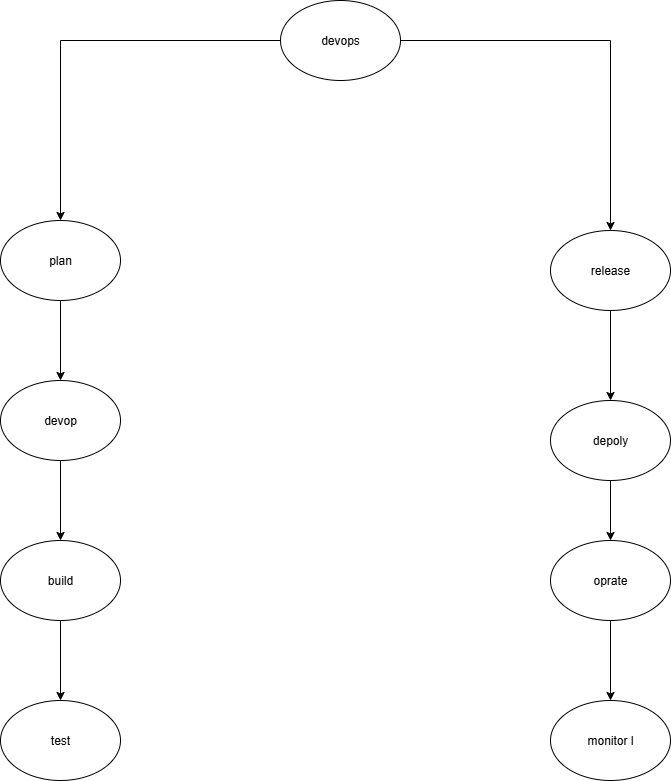

The diagram above was exported from draw.io. Its source (the exported page's mxGraphModel, read from the mxfile embedded in the PNG):
<mxGraphModel dx="1895" dy="1022" grid="1" gridSize="10" guides="1" tooltips="1" connect="1" arrows="1" fold="1" page="1" pageScale="1" pageWidth="827" pageHeight="1169" math="0" shadow="0">
  <root>
    <mxCell id="0" />
    <mxCell id="1" parent="0" />
    <mxCell id="Cv0PEJD_qyuExmm3cSTi-26" value="" style="edgeStyle=orthogonalEdgeStyle;rounded=0;orthogonalLoop=1;jettySize=auto;html=1;" edge="1" parent="1" source="Cv0PEJD_qyuExmm3cSTi-24" target="Cv0PEJD_qyuExmm3cSTi-25">
      <mxGeometry relative="1" as="geometry" />
    </mxCell>
    <mxCell id="Cv0PEJD_qyuExmm3cSTi-32" value="" style="edgeStyle=orthogonalEdgeStyle;rounded=0;orthogonalLoop=1;jettySize=auto;html=1;" edge="1" parent="1" source="Cv0PEJD_qyuExmm3cSTi-24" target="Cv0PEJD_qyuExmm3cSTi-31">
      <mxGeometry relative="1" as="geometry" />
    </mxCell>
    <mxCell id="Cv0PEJD_qyuExmm3cSTi-24" value="devops" style="ellipse;whiteSpace=wrap;html=1;" vertex="1" parent="1">
      <mxGeometry x="330" y="160" width="120" height="80" as="geometry" />
    </mxCell>
    <mxCell id="Cv0PEJD_qyuExmm3cSTi-28" value="" style="edgeStyle=orthogonalEdgeStyle;rounded=0;orthogonalLoop=1;jettySize=auto;html=1;" edge="1" parent="1" source="Cv0PEJD_qyuExmm3cSTi-25" target="Cv0PEJD_qyuExmm3cSTi-27">
      <mxGeometry relative="1" as="geometry" />
    </mxCell>
    <mxCell id="Cv0PEJD_qyuExmm3cSTi-25" value="plan" style="ellipse;whiteSpace=wrap;html=1;" vertex="1" parent="1">
      <mxGeometry x="50" y="380" width="120" height="80" as="geometry" />
    </mxCell>
    <mxCell id="Cv0PEJD_qyuExmm3cSTi-30" value="" style="edgeStyle=orthogonalEdgeStyle;rounded=0;orthogonalLoop=1;jettySize=auto;html=1;" edge="1" parent="1" source="Cv0PEJD_qyuExmm3cSTi-27" target="Cv0PEJD_qyuExmm3cSTi-29">
      <mxGeometry relative="1" as="geometry" />
    </mxCell>
    <mxCell id="Cv0PEJD_qyuExmm3cSTi-27" value="devop" style="ellipse;whiteSpace=wrap;html=1;" vertex="1" parent="1">
      <mxGeometry x="50" y="540" width="120" height="80" as="geometry" />
    </mxCell>
    <mxCell id="Cv0PEJD_qyuExmm3cSTi-38" value="" style="edgeStyle=orthogonalEdgeStyle;rounded=0;orthogonalLoop=1;jettySize=auto;html=1;" edge="1" parent="1" source="Cv0PEJD_qyuExmm3cSTi-29" target="Cv0PEJD_qyuExmm3cSTi-37">
      <mxGeometry relative="1" as="geometry" />
    </mxCell>
    <mxCell id="Cv0PEJD_qyuExmm3cSTi-29" value="build" style="ellipse;whiteSpace=wrap;html=1;" vertex="1" parent="1">
      <mxGeometry x="50" y="700" width="120" height="80" as="geometry" />
    </mxCell>
    <mxCell id="Cv0PEJD_qyuExmm3cSTi-34" value="" style="edgeStyle=orthogonalEdgeStyle;rounded=0;orthogonalLoop=1;jettySize=auto;html=1;" edge="1" parent="1" source="Cv0PEJD_qyuExmm3cSTi-31" target="Cv0PEJD_qyuExmm3cSTi-33">
      <mxGeometry relative="1" as="geometry" />
    </mxCell>
    <mxCell id="Cv0PEJD_qyuExmm3cSTi-31" value="release" style="ellipse;whiteSpace=wrap;html=1;" vertex="1" parent="1">
      <mxGeometry x="600" y="390" width="120" height="80" as="geometry" />
    </mxCell>
    <mxCell id="Cv0PEJD_qyuExmm3cSTi-36" value="" style="edgeStyle=orthogonalEdgeStyle;rounded=0;orthogonalLoop=1;jettySize=auto;html=1;" edge="1" parent="1" source="Cv0PEJD_qyuExmm3cSTi-33" target="Cv0PEJD_qyuExmm3cSTi-35">
      <mxGeometry relative="1" as="geometry" />
    </mxCell>
    <mxCell id="Cv0PEJD_qyuExmm3cSTi-33" value="depoly" style="ellipse;whiteSpace=wrap;html=1;" vertex="1" parent="1">
      <mxGeometry x="600" y="560" width="120" height="80" as="geometry" />
    </mxCell>
    <mxCell id="Cv0PEJD_qyuExmm3cSTi-40" value="" style="edgeStyle=orthogonalEdgeStyle;rounded=0;orthogonalLoop=1;jettySize=auto;html=1;" edge="1" parent="1" source="Cv0PEJD_qyuExmm3cSTi-35" target="Cv0PEJD_qyuExmm3cSTi-39">
      <mxGeometry relative="1" as="geometry" />
    </mxCell>
    <mxCell id="Cv0PEJD_qyuExmm3cSTi-35" value="oprate" style="ellipse;whiteSpace=wrap;html=1;" vertex="1" parent="1">
      <mxGeometry x="600" y="700" width="120" height="80" as="geometry" />
    </mxCell>
    <mxCell id="Cv0PEJD_qyuExmm3cSTi-37" value="test" style="ellipse;whiteSpace=wrap;html=1;" vertex="1" parent="1">
      <mxGeometry x="50" y="860" width="120" height="80" as="geometry" />
    </mxCell>
    <mxCell id="Cv0PEJD_qyuExmm3cSTi-39" value="monitor l" style="ellipse;whiteSpace=wrap;html=1;" vertex="1" parent="1">
      <mxGeometry x="600" y="860" width="120" height="80" as="geometry" />
    </mxCell>
  </root>
</mxGraphModel>